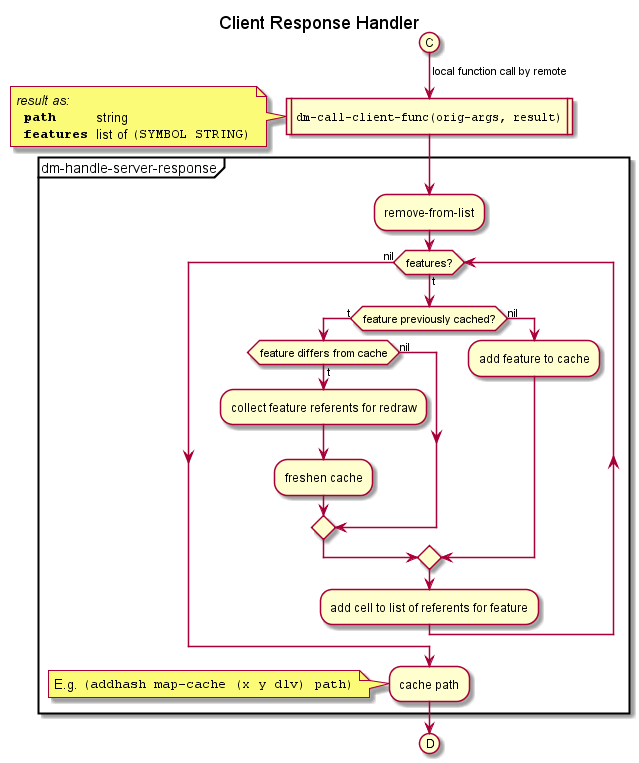

The diagram above was rendered by PlantUML. Its source (embedded in the PNG):
@startuml
title Client Response Handler
(C)
-> local function call by remote;

:""dm-call-client-func(orig-args, result)""|
note left
//result as://
"" **path**     ""string
"" **features** ""list of ""(SYMBOL STRING)""
end note

partition dm-handle-server-response {
  :remove-from-list;

  while (features?) is (t)
    if (feature previously cached?) then (t)
      if (feature differs from cache) then (t)
        :collect feature referents for redraw;
        :freshen cache;
      else (nil)
      endif
    else (nil)

      :add feature to cache;
    endif

    :add cell to list of referents for feature;
  endwhile (nil)
  :cache path;
  note left: E.g. ""(addhash map-cache (x y dlv) path)""
}

(D)
-> local deligation;
detach
@enduml